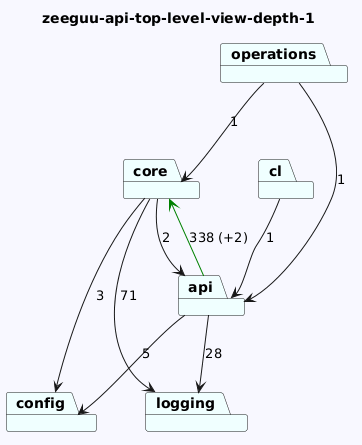

The diagram above was rendered by PlantUML. Its source (embedded in the PNG):
@startuml
skinparam backgroundColor GhostWhite
title zeeguu-api-top-level-view-depth-1
package "logging" #Azure
package "cl" #Azure
package "config" #Azure
package "operations" #Azure
package "core" #Azure
package "api" #Azure

"cl"-->"api"  : 1

"operations"-->"api"  : 1
"operations"-->"core"  : 1
"core"-->"logging"  : 71
"core"-->"config"  : 3
"core"-->"api"  : 2
"api"-->"config"  : 5
"api"-->"logging"  : 28
"api"-->"core" #Green : 338 (+2)
@enduml